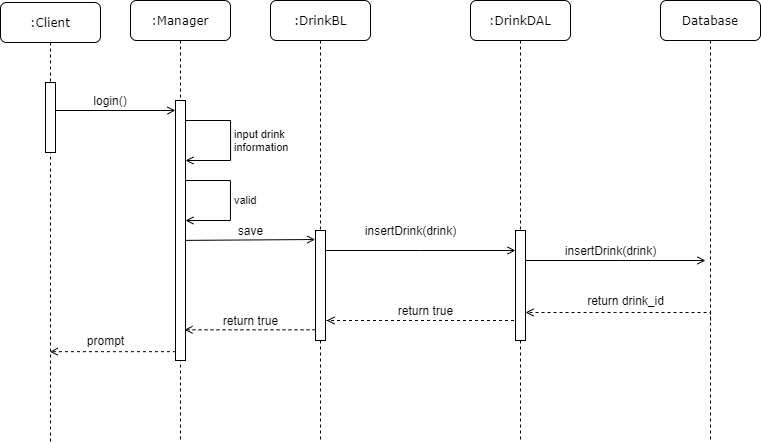

The diagram above was exported from draw.io. Its source (the exported page's mxGraphModel, read from the mxfile embedded in the PNG):
<mxGraphModel dx="1221" dy="654" grid="1" gridSize="10" guides="1" tooltips="1" connect="1" arrows="1" fold="1" page="1" pageScale="1" pageWidth="2336" pageHeight="1654" math="0" shadow="0">
  <root>
    <mxCell id="Yin-BYV4KNlMWYs642zS-0" />
    <mxCell id="Yin-BYV4KNlMWYs642zS-1" parent="Yin-BYV4KNlMWYs642zS-0" />
    <mxCell id="4446lkqg0RUXQ5kT3HSK-0" value=":DrinkBL" style="shape=umlLifeline;perimeter=lifelinePerimeter;whiteSpace=wrap;html=1;container=1;collapsible=0;recursiveResize=0;outlineConnect=0;rounded=1;shadow=0;comic=0;labelBackgroundColor=none;strokeWidth=1;fontFamily=Verdana;fontSize=12;align=center;" parent="Yin-BYV4KNlMWYs642zS-1" vertex="1">
      <mxGeometry x="380" y="90" width="100" height="440" as="geometry" />
    </mxCell>
    <mxCell id="4446lkqg0RUXQ5kT3HSK-1" value="" style="html=1;points=[];perimeter=orthogonalPerimeter;rounded=0;shadow=0;comic=0;labelBackgroundColor=none;strokeWidth=1;fontFamily=Verdana;fontSize=12;align=center;" parent="4446lkqg0RUXQ5kT3HSK-0" vertex="1">
      <mxGeometry x="45" y="230" width="10" height="110" as="geometry" />
    </mxCell>
    <mxCell id="4446lkqg0RUXQ5kT3HSK-2" value=":DrinkDAL" style="shape=umlLifeline;perimeter=lifelinePerimeter;whiteSpace=wrap;html=1;container=1;collapsible=0;recursiveResize=0;outlineConnect=0;rounded=1;shadow=0;comic=0;labelBackgroundColor=none;strokeWidth=1;fontFamily=Verdana;fontSize=12;align=center;" parent="Yin-BYV4KNlMWYs642zS-1" vertex="1">
      <mxGeometry x="580" y="90" width="100" height="440" as="geometry" />
    </mxCell>
    <mxCell id="4446lkqg0RUXQ5kT3HSK-5" value="Database" style="shape=umlLifeline;perimeter=lifelinePerimeter;whiteSpace=wrap;html=1;container=1;collapsible=0;recursiveResize=0;outlineConnect=0;rounded=1;shadow=0;comic=0;labelBackgroundColor=none;strokeWidth=1;fontFamily=Verdana;fontSize=12;align=center;" parent="Yin-BYV4KNlMWYs642zS-1" vertex="1">
      <mxGeometry x="770" y="90" width="100" height="440" as="geometry" />
    </mxCell>
    <mxCell id="4446lkqg0RUXQ5kT3HSK-6" value=":Manager" style="shape=umlLifeline;perimeter=lifelinePerimeter;whiteSpace=wrap;html=1;container=1;collapsible=0;recursiveResize=0;outlineConnect=0;rounded=1;shadow=0;comic=0;labelBackgroundColor=none;strokeWidth=1;fontFamily=Verdana;fontSize=12;align=center;" parent="Yin-BYV4KNlMWYs642zS-1" vertex="1">
      <mxGeometry x="240" y="90" width="100" height="440" as="geometry" />
    </mxCell>
    <mxCell id="4446lkqg0RUXQ5kT3HSK-7" value="" style="html=1;points=[];perimeter=orthogonalPerimeter;rounded=0;shadow=0;comic=0;labelBackgroundColor=none;strokeWidth=1;fontFamily=Verdana;fontSize=12;align=center;" parent="4446lkqg0RUXQ5kT3HSK-6" vertex="1">
      <mxGeometry x="45" y="100" width="10" height="260" as="geometry" />
    </mxCell>
    <mxCell id="4446lkqg0RUXQ5kT3HSK-23" value="input drink &lt;br&gt;information" style="edgeStyle=orthogonalEdgeStyle;html=1;align=left;spacingLeft=2;endArrow=open;rounded=0;endFill=0;" parent="4446lkqg0RUXQ5kT3HSK-6" source="4446lkqg0RUXQ5kT3HSK-7" edge="1">
      <mxGeometry relative="1" as="geometry">
        <mxPoint x="385" y="140" as="sourcePoint" />
        <Array as="points">
          <mxPoint x="100" y="120" />
          <mxPoint x="100" y="160" />
        </Array>
        <mxPoint x="55" y="160" as="targetPoint" />
      </mxGeometry>
    </mxCell>
    <mxCell id="4446lkqg0RUXQ5kT3HSK-24" value="valid" style="edgeStyle=orthogonalEdgeStyle;html=1;align=left;spacingLeft=2;endArrow=open;rounded=0;endFill=0;" parent="Yin-BYV4KNlMWYs642zS-1" edge="1">
      <mxGeometry relative="1" as="geometry">
        <mxPoint x="294.97" y="270" as="sourcePoint" />
        <Array as="points">
          <mxPoint x="339.97" y="270" />
          <mxPoint x="339.97" y="310" />
        </Array>
        <mxPoint x="294.97" y="310" as="targetPoint" />
      </mxGeometry>
    </mxCell>
    <mxCell id="4446lkqg0RUXQ5kT3HSK-27" value="" style="endArrow=open;html=1;exitX=1.052;exitY=0.538;exitDx=0;exitDy=0;exitPerimeter=0;entryX=-0.033;entryY=0.082;entryDx=0;entryDy=0;entryPerimeter=0;endFill=0;" parent="Yin-BYV4KNlMWYs642zS-1" source="4446lkqg0RUXQ5kT3HSK-7" target="4446lkqg0RUXQ5kT3HSK-1" edge="1">
      <mxGeometry width="50" height="50" relative="1" as="geometry">
        <mxPoint x="290" y="370" as="sourcePoint" />
        <mxPoint x="340" y="320" as="targetPoint" />
      </mxGeometry>
    </mxCell>
    <mxCell id="4446lkqg0RUXQ5kT3HSK-30" value="save" style="text;html=1;align=center;verticalAlign=middle;resizable=0;points=[];autosize=1;" parent="Yin-BYV4KNlMWYs642zS-1" vertex="1">
      <mxGeometry x="340" y="310" width="40" height="20" as="geometry" />
    </mxCell>
    <mxCell id="2yLNHWS0Zzk3UUOYGWb--4" value="" style="edgeStyle=orthogonalEdgeStyle;rounded=0;orthogonalLoop=1;jettySize=auto;html=1;endArrow=open;endFill=0;" parent="Yin-BYV4KNlMWYs642zS-1" source="2yLNHWS0Zzk3UUOYGWb--0" edge="1">
      <mxGeometry relative="1" as="geometry">
        <Array as="points">
          <mxPoint x="730" y="350" />
          <mxPoint x="730" y="350" />
        </Array>
        <mxPoint x="815" y="350" as="targetPoint" />
      </mxGeometry>
    </mxCell>
    <mxCell id="2yLNHWS0Zzk3UUOYGWb--9" value="" style="edgeStyle=orthogonalEdgeStyle;rounded=0;orthogonalLoop=1;jettySize=auto;html=1;dashed=1;endArrow=open;endFill=0;exitX=0;exitY=0.914;exitDx=0;exitDy=0;exitPerimeter=0;" parent="Yin-BYV4KNlMWYs642zS-1" source="2yLNHWS0Zzk3UUOYGWb--0" edge="1">
      <mxGeometry relative="1" as="geometry">
        <mxPoint x="436" y="410" as="targetPoint" />
        <Array as="points">
          <mxPoint x="625" y="410" />
          <mxPoint x="436" y="410" />
        </Array>
      </mxGeometry>
    </mxCell>
    <mxCell id="2yLNHWS0Zzk3UUOYGWb--0" value="" style="html=1;points=[];perimeter=orthogonalPerimeter;rounded=0;shadow=0;comic=0;labelBackgroundColor=none;strokeWidth=1;fontFamily=Verdana;fontSize=12;align=center;" parent="Yin-BYV4KNlMWYs642zS-1" vertex="1">
      <mxGeometry x="625" y="320" width="10" height="110" as="geometry" />
    </mxCell>
    <mxCell id="2yLNHWS0Zzk3UUOYGWb--1" value="" style="edgeStyle=orthogonalEdgeStyle;rounded=0;orthogonalLoop=1;jettySize=auto;html=1;endArrow=open;endFill=0;" parent="Yin-BYV4KNlMWYs642zS-1" source="4446lkqg0RUXQ5kT3HSK-1" target="2yLNHWS0Zzk3UUOYGWb--0" edge="1">
      <mxGeometry relative="1" as="geometry">
        <Array as="points">
          <mxPoint x="530" y="340" />
          <mxPoint x="530" y="340" />
        </Array>
      </mxGeometry>
    </mxCell>
    <mxCell id="2yLNHWS0Zzk3UUOYGWb--2" value="insertDrink(drink)" style="text;html=1;align=center;verticalAlign=middle;resizable=0;points=[];autosize=1;" parent="Yin-BYV4KNlMWYs642zS-1" vertex="1">
      <mxGeometry x="465" y="310" width="110" height="20" as="geometry" />
    </mxCell>
    <mxCell id="2yLNHWS0Zzk3UUOYGWb--6" value="" style="edgeStyle=orthogonalEdgeStyle;rounded=0;orthogonalLoop=1;jettySize=auto;html=1;endArrow=open;endFill=0;dashed=1;" parent="Yin-BYV4KNlMWYs642zS-1" edge="1">
      <mxGeometry relative="1" as="geometry">
        <mxPoint x="635" y="402" as="targetPoint" />
        <Array as="points">
          <mxPoint x="820" y="402" />
          <mxPoint x="725" y="402" />
        </Array>
        <mxPoint x="820.0588235294119" y="410" as="sourcePoint" />
      </mxGeometry>
    </mxCell>
    <mxCell id="2yLNHWS0Zzk3UUOYGWb--5" value="insertDrink(drink)" style="text;html=1;align=center;verticalAlign=middle;resizable=0;points=[];autosize=1;" parent="Yin-BYV4KNlMWYs642zS-1" vertex="1">
      <mxGeometry x="665" y="330" width="110" height="20" as="geometry" />
    </mxCell>
    <mxCell id="2yLNHWS0Zzk3UUOYGWb--7" value="return drink_id" style="text;html=1;align=center;verticalAlign=middle;resizable=0;points=[];autosize=1;" parent="Yin-BYV4KNlMWYs642zS-1" vertex="1">
      <mxGeometry x="690" y="380" width="90" height="20" as="geometry" />
    </mxCell>
    <mxCell id="2yLNHWS0Zzk3UUOYGWb--11" value="return true" style="text;html=1;align=center;verticalAlign=middle;resizable=0;points=[];autosize=1;" parent="Yin-BYV4KNlMWYs642zS-1" vertex="1">
      <mxGeometry x="500" y="390" width="70" height="20" as="geometry" />
    </mxCell>
    <mxCell id="2yLNHWS0Zzk3UUOYGWb--12" value="" style="edgeStyle=orthogonalEdgeStyle;rounded=0;orthogonalLoop=1;jettySize=auto;html=1;dashed=1;endArrow=open;endFill=0;entryX=0.9;entryY=0.882;entryDx=0;entryDy=0;entryPerimeter=0;" parent="Yin-BYV4KNlMWYs642zS-1" source="4446lkqg0RUXQ5kT3HSK-1" target="4446lkqg0RUXQ5kT3HSK-7" edge="1">
      <mxGeometry relative="1" as="geometry">
        <Array as="points">
          <mxPoint x="360" y="419" />
        </Array>
      </mxGeometry>
    </mxCell>
    <mxCell id="2yLNHWS0Zzk3UUOYGWb--14" value="return true" style="text;html=1;align=center;verticalAlign=middle;resizable=0;points=[];autosize=1;" parent="Yin-BYV4KNlMWYs642zS-1" vertex="1">
      <mxGeometry x="325" y="400" width="70" height="20" as="geometry" />
    </mxCell>
    <mxCell id="zbWPi76pKC4ukcFM1Nq7-0" value=":Client" style="shape=umlLifeline;perimeter=lifelinePerimeter;whiteSpace=wrap;html=1;container=1;collapsible=0;recursiveResize=0;outlineConnect=0;rounded=1;shadow=0;comic=0;labelBackgroundColor=none;strokeWidth=1;fontFamily=Verdana;fontSize=12;align=center;" vertex="1" parent="Yin-BYV4KNlMWYs642zS-1">
      <mxGeometry x="110" y="92" width="100" height="440" as="geometry" />
    </mxCell>
    <mxCell id="zbWPi76pKC4ukcFM1Nq7-1" value="" style="html=1;points=[];perimeter=orthogonalPerimeter;rounded=0;shadow=0;comic=0;labelBackgroundColor=none;strokeWidth=1;fontFamily=Verdana;fontSize=12;align=center;" vertex="1" parent="zbWPi76pKC4ukcFM1Nq7-0">
      <mxGeometry x="45" y="80" width="10" height="70" as="geometry" />
    </mxCell>
    <mxCell id="zbWPi76pKC4ukcFM1Nq7-4" value="login()" style="text;html=1;strokeColor=none;fillColor=none;align=center;verticalAlign=middle;whiteSpace=wrap;rounded=0;" vertex="1" parent="Yin-BYV4KNlMWYs642zS-1">
      <mxGeometry x="200" y="180" width="40" height="20" as="geometry" />
    </mxCell>
    <mxCell id="zbWPi76pKC4ukcFM1Nq7-2" value="" style="endArrow=open;html=1;endFill=0;entryX=-0.007;entryY=0.038;entryDx=0;entryDy=0;entryPerimeter=0;" edge="1" parent="Yin-BYV4KNlMWYs642zS-1" source="zbWPi76pKC4ukcFM1Nq7-1" target="4446lkqg0RUXQ5kT3HSK-7">
      <mxGeometry width="50" height="50" relative="1" as="geometry">
        <mxPoint x="170" y="212" as="sourcePoint" />
        <mxPoint x="280" y="200" as="targetPoint" />
        <Array as="points">
          <mxPoint x="280" y="200" />
        </Array>
      </mxGeometry>
    </mxCell>
    <mxCell id="zbWPi76pKC4ukcFM1Nq7-5" value="" style="endArrow=open;html=1;exitX=0.047;exitY=0.966;exitDx=0;exitDy=0;exitPerimeter=0;endFill=0;dashed=1;" edge="1" parent="Yin-BYV4KNlMWYs642zS-1" source="4446lkqg0RUXQ5kT3HSK-7" target="zbWPi76pKC4ukcFM1Nq7-0">
      <mxGeometry width="50" height="50" relative="1" as="geometry">
        <mxPoint x="315.52" y="349.88" as="sourcePoint" />
        <mxPoint x="220" y="390" as="targetPoint" />
      </mxGeometry>
    </mxCell>
    <mxCell id="zbWPi76pKC4ukcFM1Nq7-6" value="prompt" style="text;html=1;align=center;verticalAlign=middle;resizable=0;points=[];autosize=1;" vertex="1" parent="Yin-BYV4KNlMWYs642zS-1">
      <mxGeometry x="190" y="420" width="50" height="20" as="geometry" />
    </mxCell>
  </root>
</mxGraphModel>